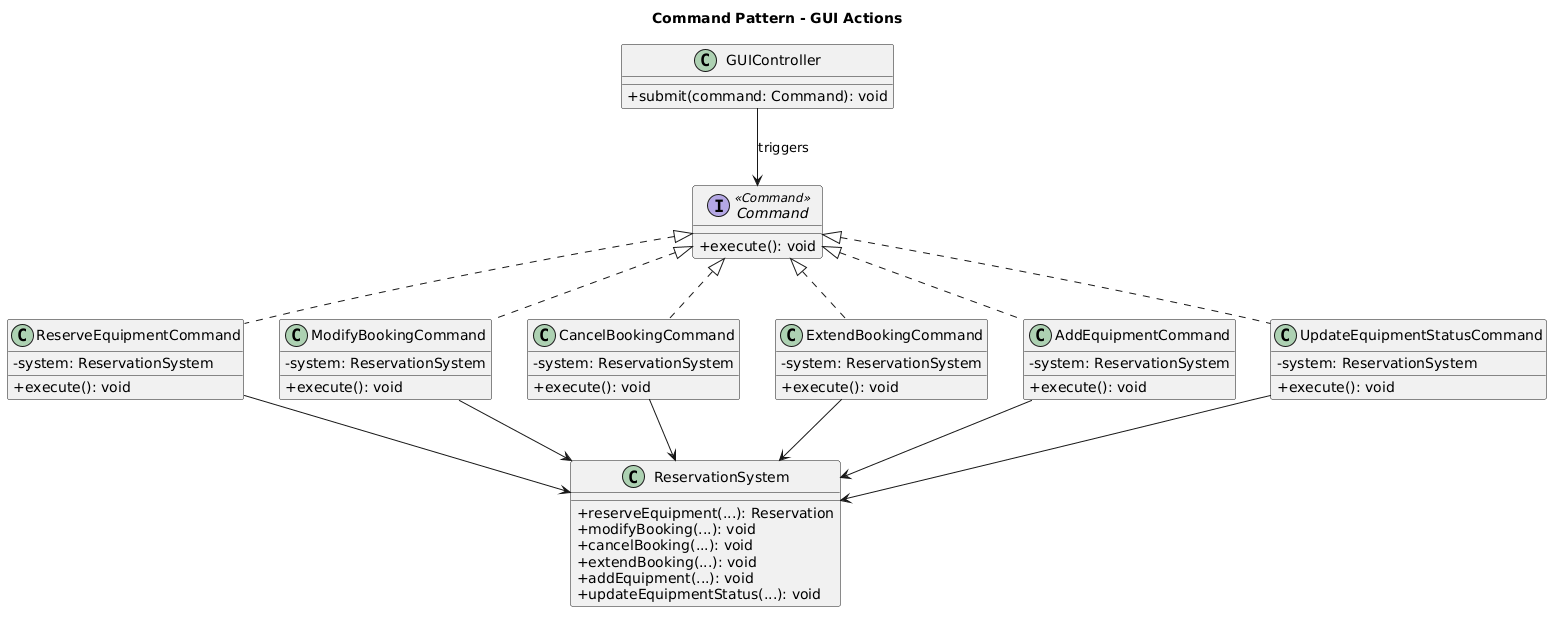

The diagram above was rendered by PlantUML. Its source (embedded in the PNG):
@startuml
title Command Pattern - GUI Actions

skinparam classAttributeIconSize 0
skinparam shadowing false

interface Command <<Command>> {
  + execute(): void
}

class ReserveEquipmentCommand {
  - system: ReservationSystem
  + execute(): void
}

class ModifyBookingCommand {
  - system: ReservationSystem
  + execute(): void
}

class CancelBookingCommand {
  - system: ReservationSystem
  + execute(): void
}

class ExtendBookingCommand {
  - system: ReservationSystem
  + execute(): void
}

class AddEquipmentCommand {
  - system: ReservationSystem
  + execute(): void
}

class UpdateEquipmentStatusCommand {
  - system: ReservationSystem
  + execute(): void
}

class GUIController {
  + submit(command: Command): void
}

class ReservationSystem {
  + reserveEquipment(...): Reservation
  + modifyBooking(...): void
  + cancelBooking(...): void
  + extendBooking(...): void
  + addEquipment(...): void
  + updateEquipmentStatus(...): void
}

Command <|.. ReserveEquipmentCommand
Command <|.. ModifyBookingCommand
Command <|.. CancelBookingCommand
Command <|.. ExtendBookingCommand
Command <|.. AddEquipmentCommand
Command <|.. UpdateEquipmentStatusCommand

GUIController --> Command : triggers
ReserveEquipmentCommand --> ReservationSystem
ModifyBookingCommand --> ReservationSystem
CancelBookingCommand --> ReservationSystem
ExtendBookingCommand --> ReservationSystem
AddEquipmentCommand --> ReservationSystem
UpdateEquipmentStatusCommand --> ReservationSystem
@enduml